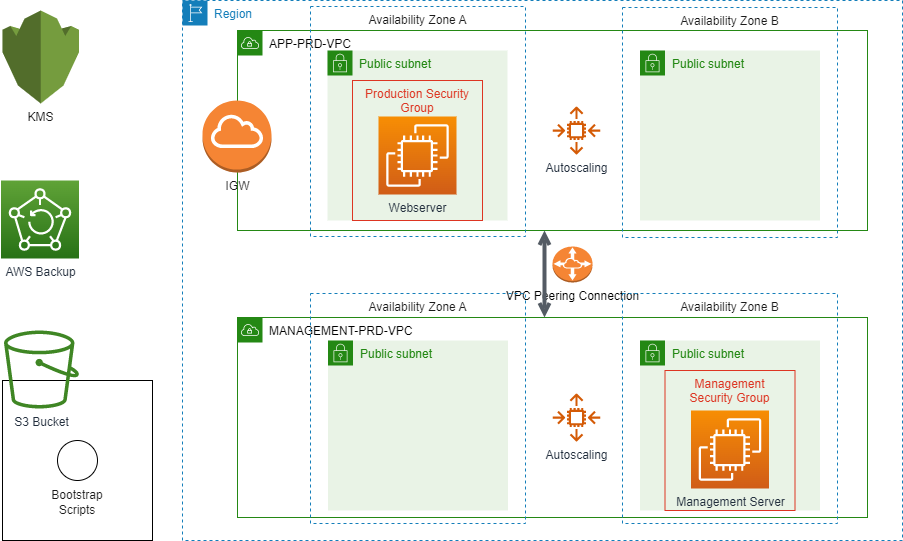

The diagram above was exported from draw.io. Its source (the exported page's mxGraphModel, read from the mxfile embedded in the PNG):
<mxGraphModel dx="782" dy="539" grid="1" gridSize="10" guides="1" tooltips="1" connect="1" arrows="1" fold="1" page="1" pageScale="1" pageWidth="1169" pageHeight="827" math="0" shadow="0">
  <root>
    <mxCell id="0" />
    <mxCell id="1" parent="0" />
    <mxCell id="3W40bswzSJ4qMXXv7j6X-3" value="Region" style="points=[[0,0],[0.25,0],[0.5,0],[0.75,0],[1,0],[1,0.25],[1,0.5],[1,0.75],[1,1],[0.75,1],[0.5,1],[0.25,1],[0,1],[0,0.75],[0,0.5],[0,0.25]];outlineConnect=0;gradientColor=none;html=1;whiteSpace=wrap;fontSize=12;fontStyle=0;container=1;pointerEvents=0;collapsible=0;recursiveResize=0;shape=mxgraph.aws4.group;grIcon=mxgraph.aws4.group_region;strokeColor=#147EBA;fillColor=none;verticalAlign=top;align=left;spacingLeft=30;fontColor=#147EBA;dashed=1;" vertex="1" parent="1">
      <mxGeometry x="270" y="200" width="720" height="540" as="geometry" />
    </mxCell>
    <mxCell id="3W40bswzSJ4qMXXv7j6X-25" value="VPC Peering Connection" style="outlineConnect=0;dashed=0;verticalLabelPosition=bottom;verticalAlign=top;align=center;html=1;shape=mxgraph.aws3.vpc_peering;fillColor=#F58534;gradientColor=none;" vertex="1" parent="3W40bswzSJ4qMXXv7j6X-3">
      <mxGeometry x="370" y="246" width="40" height="36" as="geometry" />
    </mxCell>
    <mxCell id="3W40bswzSJ4qMXXv7j6X-7" value="&lt;font color=&quot;#000000&quot;&gt;APP-PRD-VPC&lt;/font&gt;" style="points=[[0,0],[0.25,0],[0.5,0],[0.75,0],[1,0],[1,0.25],[1,0.5],[1,0.75],[1,1],[0.75,1],[0.5,1],[0.25,1],[0,1],[0,0.75],[0,0.5],[0,0.25]];outlineConnect=0;gradientColor=none;html=1;whiteSpace=wrap;fontSize=12;fontStyle=0;container=1;pointerEvents=0;collapsible=0;recursiveResize=0;shape=mxgraph.aws4.group;grIcon=mxgraph.aws4.group_vpc;strokeColor=#248814;fillColor=none;verticalAlign=top;align=left;spacingLeft=30;fontColor=#AAB7B8;dashed=0;" vertex="1" parent="3W40bswzSJ4qMXXv7j6X-3">
      <mxGeometry x="55" y="30" width="630" height="200" as="geometry" />
    </mxCell>
    <mxCell id="3W40bswzSJ4qMXXv7j6X-8" value="Availability Zone A" style="fillColor=none;strokeColor=#147EBA;dashed=1;verticalAlign=top;fontStyle=0;fontColor=#1A1A1A;" vertex="1" parent="3W40bswzSJ4qMXXv7j6X-7">
      <mxGeometry x="73" y="-24" width="215" height="230" as="geometry" />
    </mxCell>
    <mxCell id="3W40bswzSJ4qMXXv7j6X-10" value="Availability Zone B" style="fillColor=none;strokeColor=#147EBA;dashed=1;verticalAlign=top;fontStyle=0;fontColor=#1A1A1A;" vertex="1" parent="3W40bswzSJ4qMXXv7j6X-7">
      <mxGeometry x="385" y="-23" width="215" height="230" as="geometry" />
    </mxCell>
    <mxCell id="3W40bswzSJ4qMXXv7j6X-12" value="Public subnet" style="points=[[0,0],[0.25,0],[0.5,0],[0.75,0],[1,0],[1,0.25],[1,0.5],[1,0.75],[1,1],[0.75,1],[0.5,1],[0.25,1],[0,1],[0,0.75],[0,0.5],[0,0.25]];outlineConnect=0;gradientColor=none;html=1;whiteSpace=wrap;fontSize=12;fontStyle=0;container=1;pointerEvents=0;collapsible=0;recursiveResize=0;shape=mxgraph.aws4.group;grIcon=mxgraph.aws4.group_security_group;grStroke=0;strokeColor=#248814;fillColor=#E9F3E6;verticalAlign=top;align=left;spacingLeft=30;fontColor=#248814;dashed=0;" vertex="1" parent="3W40bswzSJ4qMXXv7j6X-7">
      <mxGeometry x="90" y="20" width="180" height="170" as="geometry" />
    </mxCell>
    <mxCell id="3W40bswzSJ4qMXXv7j6X-19" value="Webserver" style="sketch=0;points=[[0,0,0],[0.25,0,0],[0.5,0,0],[0.75,0,0],[1,0,0],[0,1,0],[0.25,1,0],[0.5,1,0],[0.75,1,0],[1,1,0],[0,0.25,0],[0,0.5,0],[0,0.75,0],[1,0.25,0],[1,0.5,0],[1,0.75,0]];outlineConnect=0;fontColor=#232F3E;gradientColor=#F78E04;gradientDirection=north;fillColor=#D05C17;strokeColor=#ffffff;dashed=0;verticalLabelPosition=bottom;verticalAlign=top;align=center;html=1;fontSize=12;fontStyle=0;aspect=fixed;shape=mxgraph.aws4.resourceIcon;resIcon=mxgraph.aws4.ec2;" vertex="1" parent="3W40bswzSJ4qMXXv7j6X-12">
      <mxGeometry x="51" y="66" width="78" height="78" as="geometry" />
    </mxCell>
    <mxCell id="3W40bswzSJ4qMXXv7j6X-16" value="Public subnet" style="points=[[0,0],[0.25,0],[0.5,0],[0.75,0],[1,0],[1,0.25],[1,0.5],[1,0.75],[1,1],[0.75,1],[0.5,1],[0.25,1],[0,1],[0,0.75],[0,0.5],[0,0.25]];outlineConnect=0;gradientColor=none;html=1;whiteSpace=wrap;fontSize=12;fontStyle=0;container=1;pointerEvents=0;collapsible=0;recursiveResize=0;shape=mxgraph.aws4.group;grIcon=mxgraph.aws4.group_security_group;grStroke=0;strokeColor=#248814;fillColor=#E9F3E6;verticalAlign=top;align=left;spacingLeft=30;fontColor=#248814;dashed=0;" vertex="1" parent="3W40bswzSJ4qMXXv7j6X-7">
      <mxGeometry x="402.5" y="20" width="180" height="170" as="geometry" />
    </mxCell>
    <mxCell id="3W40bswzSJ4qMXXv7j6X-23" value="Production Security&#10;Group" style="fillColor=none;strokeColor=#DD3522;verticalAlign=top;fontStyle=0;fontColor=#DD3522;" vertex="1" parent="3W40bswzSJ4qMXXv7j6X-7">
      <mxGeometry x="115" y="50" width="130" height="140" as="geometry" />
    </mxCell>
    <mxCell id="3W40bswzSJ4qMXXv7j6X-27" value="Autoscaling" style="sketch=0;outlineConnect=0;fontColor=#232F3E;gradientColor=none;fillColor=#D45B07;strokeColor=none;dashed=0;verticalLabelPosition=bottom;verticalAlign=top;align=center;html=1;fontSize=12;fontStyle=0;aspect=fixed;pointerEvents=1;shape=mxgraph.aws4.auto_scaling2;" vertex="1" parent="3W40bswzSJ4qMXXv7j6X-7">
      <mxGeometry x="315" y="76" width="48" height="48" as="geometry" />
    </mxCell>
    <mxCell id="3W40bswzSJ4qMXXv7j6X-38" value="IGW" style="outlineConnect=0;dashed=0;verticalLabelPosition=bottom;verticalAlign=top;align=center;html=1;shape=mxgraph.aws3.internet_gateway;fillColor=#F58534;gradientColor=none;fontColor=#1A1A1A;" vertex="1" parent="3W40bswzSJ4qMXXv7j6X-3">
      <mxGeometry x="20" y="100" width="69" height="72" as="geometry" />
    </mxCell>
    <mxCell id="3W40bswzSJ4qMXXv7j6X-6" value="&lt;font color=&quot;#000000&quot;&gt;MANAGEMENT-PRD-VPC&lt;/font&gt;" style="points=[[0,0],[0.25,0],[0.5,0],[0.75,0],[1,0],[1,0.25],[1,0.5],[1,0.75],[1,1],[0.75,1],[0.5,1],[0.25,1],[0,1],[0,0.75],[0,0.5],[0,0.25]];outlineConnect=0;gradientColor=none;html=1;whiteSpace=wrap;fontSize=12;fontStyle=0;container=1;pointerEvents=0;collapsible=0;recursiveResize=0;shape=mxgraph.aws4.group;grIcon=mxgraph.aws4.group_vpc;strokeColor=#248814;fillColor=none;verticalAlign=top;align=left;spacingLeft=30;fontColor=#AAB7B8;dashed=0;" vertex="1" parent="1">
      <mxGeometry x="325" y="517" width="630" height="200" as="geometry" />
    </mxCell>
    <mxCell id="3W40bswzSJ4qMXXv7j6X-4" value="Availability Zone A" style="fillColor=none;strokeColor=#147EBA;dashed=1;verticalAlign=top;fontStyle=0;fontColor=#1A1A1A;" vertex="1" parent="3W40bswzSJ4qMXXv7j6X-6">
      <mxGeometry x="73" y="-24" width="215" height="230" as="geometry" />
    </mxCell>
    <mxCell id="3W40bswzSJ4qMXXv7j6X-11" value="Availability Zone B" style="fillColor=none;strokeColor=#147EBA;dashed=1;verticalAlign=top;fontStyle=0;fontColor=#1A1A1A;" vertex="1" parent="3W40bswzSJ4qMXXv7j6X-6">
      <mxGeometry x="385" y="-24" width="215" height="230" as="geometry" />
    </mxCell>
    <mxCell id="3W40bswzSJ4qMXXv7j6X-18" value="Public subnet" style="points=[[0,0],[0.25,0],[0.5,0],[0.75,0],[1,0],[1,0.25],[1,0.5],[1,0.75],[1,1],[0.75,1],[0.5,1],[0.25,1],[0,1],[0,0.75],[0,0.5],[0,0.25]];outlineConnect=0;gradientColor=none;html=1;whiteSpace=wrap;fontSize=12;fontStyle=0;container=1;pointerEvents=0;collapsible=0;recursiveResize=0;shape=mxgraph.aws4.group;grIcon=mxgraph.aws4.group_security_group;grStroke=0;strokeColor=#248814;fillColor=#E9F3E6;verticalAlign=top;align=left;spacingLeft=30;fontColor=#248814;dashed=0;" vertex="1" parent="3W40bswzSJ4qMXXv7j6X-6">
      <mxGeometry x="402.5" y="23" width="180" height="170" as="geometry" />
    </mxCell>
    <mxCell id="3W40bswzSJ4qMXXv7j6X-20" value="Management Server" style="sketch=0;points=[[0,0,0],[0.25,0,0],[0.5,0,0],[0.75,0,0],[1,0,0],[0,1,0],[0.25,1,0],[0.5,1,0],[0.75,1,0],[1,1,0],[0,0.25,0],[0,0.5,0],[0,0.75,0],[1,0.25,0],[1,0.5,0],[1,0.75,0]];outlineConnect=0;fontColor=#232F3E;gradientColor=#F78E04;gradientDirection=north;fillColor=#D05C17;strokeColor=#ffffff;dashed=0;verticalLabelPosition=bottom;verticalAlign=top;align=center;html=1;fontSize=12;fontStyle=0;aspect=fixed;shape=mxgraph.aws4.resourceIcon;resIcon=mxgraph.aws4.ec2;" vertex="1" parent="3W40bswzSJ4qMXXv7j6X-18">
      <mxGeometry x="51" y="70" width="78" height="78" as="geometry" />
    </mxCell>
    <mxCell id="3W40bswzSJ4qMXXv7j6X-24" value="Management&#10;Security Group" style="fillColor=none;strokeColor=#DD3522;verticalAlign=top;fontStyle=0;fontColor=#DD3522;" vertex="1" parent="3W40bswzSJ4qMXXv7j6X-18">
      <mxGeometry x="25" y="30" width="130" height="140" as="geometry" />
    </mxCell>
    <mxCell id="3W40bswzSJ4qMXXv7j6X-17" value="Public subnet" style="points=[[0,0],[0.25,0],[0.5,0],[0.75,0],[1,0],[1,0.25],[1,0.5],[1,0.75],[1,1],[0.75,1],[0.5,1],[0.25,1],[0,1],[0,0.75],[0,0.5],[0,0.25]];outlineConnect=0;gradientColor=none;html=1;whiteSpace=wrap;fontSize=12;fontStyle=0;container=1;pointerEvents=0;collapsible=0;recursiveResize=0;shape=mxgraph.aws4.group;grIcon=mxgraph.aws4.group_security_group;grStroke=0;strokeColor=#248814;fillColor=#E9F3E6;verticalAlign=top;align=left;spacingLeft=30;fontColor=#248814;dashed=0;" vertex="1" parent="3W40bswzSJ4qMXXv7j6X-6">
      <mxGeometry x="90.5" y="23" width="180" height="170" as="geometry" />
    </mxCell>
    <mxCell id="3W40bswzSJ4qMXXv7j6X-28" value="Autoscaling" style="sketch=0;outlineConnect=0;fontColor=#232F3E;gradientColor=none;fillColor=#D45B07;strokeColor=none;dashed=0;verticalLabelPosition=bottom;verticalAlign=top;align=center;html=1;fontSize=12;fontStyle=0;aspect=fixed;pointerEvents=1;shape=mxgraph.aws4.auto_scaling2;" vertex="1" parent="3W40bswzSJ4qMXXv7j6X-6">
      <mxGeometry x="315" y="76" width="48" height="48" as="geometry" />
    </mxCell>
    <mxCell id="3W40bswzSJ4qMXXv7j6X-26" value="" style="edgeStyle=orthogonalEdgeStyle;html=1;endArrow=open;elbow=vertical;startArrow=open;startFill=0;endFill=0;strokeColor=#545B64;rounded=0;exitX=0.5;exitY=0;exitDx=0;exitDy=0;strokeWidth=4;" edge="1" parent="1">
      <mxGeometry width="100" relative="1" as="geometry">
        <mxPoint x="632" y="517" as="sourcePoint" />
        <mxPoint x="632" y="430" as="targetPoint" />
      </mxGeometry>
    </mxCell>
    <mxCell id="3W40bswzSJ4qMXXv7j6X-31" value="KMS" style="outlineConnect=0;dashed=0;verticalLabelPosition=bottom;verticalAlign=top;align=center;html=1;shape=mxgraph.aws3.kms;fillColor=#759C3E;gradientColor=none;fontColor=#1A1A1A;" vertex="1" parent="1">
      <mxGeometry x="90" y="210" width="76.5" height="93" as="geometry" />
    </mxCell>
    <mxCell id="3W40bswzSJ4qMXXv7j6X-32" value="AWS Backup" style="sketch=0;points=[[0,0,0],[0.25,0,0],[0.5,0,0],[0.75,0,0],[1,0,0],[0,1,0],[0.25,1,0],[0.5,1,0],[0.75,1,0],[1,1,0],[0,0.25,0],[0,0.5,0],[0,0.75,0],[1,0.25,0],[1,0.5,0],[1,0.75,0]];outlineConnect=0;fontColor=#232F3E;gradientColor=#60A337;gradientDirection=north;fillColor=#277116;strokeColor=#ffffff;dashed=0;verticalLabelPosition=bottom;verticalAlign=top;align=center;html=1;fontSize=12;fontStyle=0;aspect=fixed;shape=mxgraph.aws4.resourceIcon;resIcon=mxgraph.aws4.backup;" vertex="1" parent="1">
      <mxGeometry x="88.5" y="380" width="78" height="78" as="geometry" />
    </mxCell>
    <mxCell id="3W40bswzSJ4qMXXv7j6X-34" value="" style="rounded=0;whiteSpace=wrap;html=1;fontColor=#1A1A1A;" vertex="1" parent="1">
      <mxGeometry x="90" y="580" width="150" height="160" as="geometry" />
    </mxCell>
    <mxCell id="3W40bswzSJ4qMXXv7j6X-33" value="S3 Bucket" style="sketch=0;outlineConnect=0;fontColor=#232F3E;gradientColor=none;fillColor=#3F8624;strokeColor=none;dashed=0;verticalLabelPosition=bottom;verticalAlign=top;align=center;html=1;fontSize=12;fontStyle=0;aspect=fixed;pointerEvents=1;shape=mxgraph.aws4.bucket;" vertex="1" parent="1">
      <mxGeometry x="91.5" y="530" width="75" height="78" as="geometry" />
    </mxCell>
    <mxCell id="3W40bswzSJ4qMXXv7j6X-36" value="" style="ellipse;whiteSpace=wrap;html=1;aspect=fixed;fontColor=#1A1A1A;" vertex="1" parent="1">
      <mxGeometry x="145" y="640" width="40" height="40" as="geometry" />
    </mxCell>
    <mxCell id="3W40bswzSJ4qMXXv7j6X-37" value="Bootstrap Scripts" style="text;html=1;strokeColor=none;fillColor=none;align=center;verticalAlign=middle;whiteSpace=wrap;rounded=0;fontColor=#1A1A1A;" vertex="1" parent="1">
      <mxGeometry x="135" y="687" width="60" height="30" as="geometry" />
    </mxCell>
  </root>
</mxGraphModel>